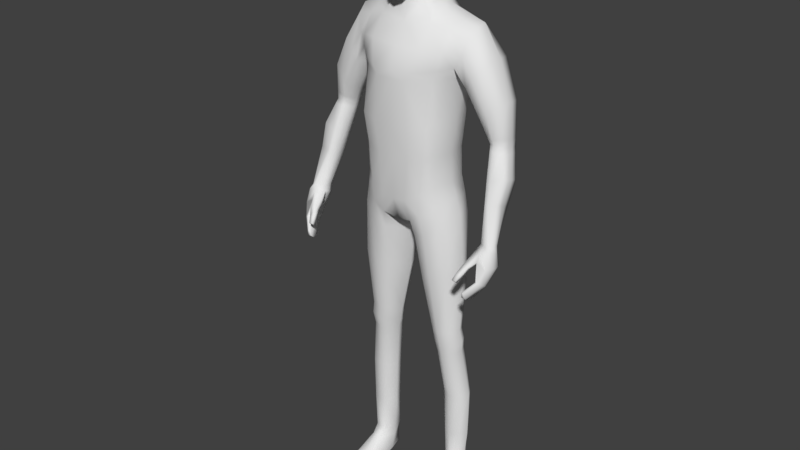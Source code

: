 # Source: charBackup.blend  (saved by Blender 2.79.0; exported with 4.5.12 LTS)
import bpy
from mathutils import Matrix  # noqa: F401  (used for matrix-valued properties, if any)

bpy.ops.wm.read_factory_settings(use_empty=True)
scene = bpy.context.scene
scene.name = 'Scene'

# ---- collections
col_collection_1 = bpy.data.collections.new('Collection 1'); scene.collection.children.link(col_collection_1)

# ---- materials (node trees are filled in below, after node groups)
mat_material = bpy.data.materials.new('Material')
mat_material.alpha_threshold = 0.0
mat_material.use_transparent_shadow = False
mat_material.roughness = 0.5
mat_material.line_color = (0.0, 0.0, 0.0, 1.0)

# ---- material node trees

# ---- world
world_world = bpy.data.worlds.new('World'); scene.world = world_world
world_world.color = (0.05088, 0.05088, 0.05088)
world_world.use_sun_shadow = False
world_world.sun_shadow_jitter_overblur = 0.0
world_world.cycles.sampling_method = 'MANUAL'

# ---- meshes
me_cube = bpy.data.meshes.new('Cube')
me_cube.from_pydata([(0.1316, 0.06168, 1.018), (0.1194, -0.06002, 1.008), (0.1808, 0.07414, 1.497), (0.1808, -0.01828, 1.488), (0.1228, 0.05142, 1.156), (0.1336, 0.05197, 1.252), (0.1606, 0.06091, 1.393), (0.1161, -0.0637, 1.151), (0.1266, -0.065, 1.248), (0.153, -0.03287, 1.407), (0.02347, 0.0921, 0.9412), (0.04729, -0.07843, 0.9522), (0.07989, 0.09115, 1.527), (0.07989, -0.03767, 1.516), (0.0474, -0.09499, 1.138), (0.05516, -0.1077, 1.237), (0.05841, -0.1069, 1.391), (0.07547, 0.1253, 1.381), (0.06653, 0.08864, 1.241), (0.05879, 0.08234, 1.144), (0.03849, 0.05397, 1.61), (0.03849, -0.02263, 1.582), (0.04696, -0.02173, 1.562), (0.04696, 0.06643, 1.581), (0.1639, 0.06195, 0.1082), (0.1588, 0.01158, 0.1046), (0.1109, 0.06924, 0.1089), (0.1232, 0.01178, 0.1041), (0.02865, 0.07243, 0.8819), (0.05354, -0.06397, 0.8969), (0.1319, -0.05435, 0.9523), (0.1456, 0.05849, 0.9625), (0.1216, 0.05734, 1.071), (0.1123, -0.06285, 1.06), (0.03948, -0.09514, 1.018), (0.03948, 0.1004, 1.044), (0.07043, 0.04504, 0.5817), (0.08731, -0.01843, 0.5834), (0.1406, -0.0192, 0.5908), (0.1496, 0.04234, 0.5918), (0.08328, 0.05105, 0.5142), (0.09889, -0.008036, 0.5078), (0.1437, -0.008367, 0.5109), (0.1506, 0.05337, 0.5183), (0.06529, -0.04303, 0.7582), (0.1438, -0.04236, 0.7833), (0.1575, 0.04915, 0.7882), (0.04071, 0.05763, 0.7543), (0.09682, 0.05687, 0.3569), (0.1174, 0.008065, 0.3561), (0.1644, 0.008063, 0.3588), (0.1697, 0.06571, 0.3608), (0.103, 0.05943, 0.216), (0.1192, 0.01044, 0.2146), (0.1644, 0.01211, 0.2158), (0.1708, 0.05749, 0.2177), (0.09345, -0.01518, 0.5456), (0.1476, -0.01587, 0.5512), (0.1566, 0.04462, 0.5559), (0.07617, 0.04643, 0.548), (0.08003, 0.09438, 0.9809), (0.08004, -0.0823, 0.9768), (0.1306, 0.0929, 1.509), (0.1306, -0.02878, 1.501), (0.09472, -0.08324, 1.147), (0.1041, -0.0932, 1.244), (0.1214, -0.06449, 1.398), (0.1214, 0.1131, 1.38), (0.1041, 0.07852, 1.247), (0.09473, 0.07539, 1.151), (0.137, 0.07388, 0.1032), (0.1384, 0.01018, 0.101), (0.08777, 0.08231, 0.9223), (0.08779, -0.07225, 0.9208), (0.0826, 0.09044, 1.058), (0.0826, -0.085, 1.042), (0.11, 0.05404, 0.5866), (0.1103, -0.0275, 0.5866), (0.1172, 0.0656, 0.5169), (0.1177, -0.01591, 0.5087), (0.09935, -0.05511, 0.7689), (0.0994, 0.06786, 0.7715), (0.1342, 0.07808, 0.3588), (0.1369, 0.001753, 0.3573), (0.1367, 0.07269, 0.217), (0.138, 0.006527, 0.215), (0.1167, -0.0237, 0.5478), (0.1161, 0.05607, 0.5522), (0.1434, 0.003902, 1.024), (0.1907, 0.01669, 1.51), (0.1291, -0.002074, 1.155), (0.142, -0.001386, 1.251), (0.1668, 0.02456, 1.382), (0.09546, 0.01064, 1.54), (0.04206, 0.01437, 1.598), (0.05306, 0.01362, 1.574), (0.1725, 0.03695, 0.09958), (0.1112, 0.0415, 0.1005), (0.1603, 0.004977, 0.9689), (0.008084, 0.007486, 0.8742), (0.1298, 0.0006684, 1.071), (0.1618, 0.01288, 0.5925), (0.05878, 0.01708, 0.5808), (0.1635, 0.02356, 0.5151), (0.07663, 0.02442, 0.5105), (0.02129, 0.01283, 0.7502), (0.1741, 0.00538, 0.7901), (0.1857, 0.03724, 0.3604), (0.0927, 0.03345, 0.3557), (0.1862, 0.03495, 0.217), (0.09818, 0.03576, 0.2151), (0.06524, 0.01921, 0.5454), (0.1703, 0.01559, 0.5547), (0.1205, 0.07421, 0.0572), (0.1379, 0.01693, 1.522), (0.1706, 0.0839, 1.446), (0.1706, -0.02484, 1.437), (0.07768, 0.1082, 1.454), (0.07768, -0.08336, 1.457), (0.1304, -0.05563, 1.449), (0.1304, 0.103, 1.444), (0.2048, 0.08123, 1.399), (0.2356, 0.08331, 1.429), (0.2035, -0.02659, 1.389), (0.2265, -0.02388, 1.41), (0.2358, 0.01738, 1.431), (0.1831, 0.02688, 1.332), (0.1886, -0.02462, 1.354), (0.1816, 0.06625, 1.337), (0.2862, -0.0329, 0.9558), (0.2702, 0.06844, 1.198), (0.2918, 0.06332, 1.198), (0.2675, -0.003449, 1.213), (0.2864, 0.0006258, 1.21), (0.2962, 0.02303, 1.203), (0.2427, 0.02731, 1.203), (0.2547, -0.002061, 1.214), (0.2468, 0.05371, 1.202), (0.2554, -0.007274, 1.115), (0.3048, -0.02755, 0.9556), (0.3168, -0.08237, 0.9609), (0.3273, -0.07209, 0.9594), (0.3239, -0.05217, 0.9567), (0.2851, -0.0704, 0.957), (0.3081, -0.08665, 0.9614), (0.2801, -0.0518, 0.9575), (0.259, 0.02013, 1.11), (0.2821, 0.03514, 1.105), (0.3188, 0.03003, 1.119), (0.2673, -0.03031, 1.126), (0.2801, -0.03169, 1.125), (0.314, -0.02622, 1.136), (0.3223, -0.009814, 1.133), (0.2349, -0.01682, 1.271), (0.2282, 0.02686, 1.247), (0.2279, 0.06239, 1.254), (0.2541, 0.07733, 1.287), (0.2509, -0.01864, 1.29), (0.2748, -0.0126, 1.319), (0.2881, 0.01995, 1.328), (0.2798, 0.07532, 1.321), (0.3149, 0.003576, 1.047), (0.2873, -0.04919, 1.063), (0.3192, -0.03164, 1.065), (0.2667, -0.02938, 1.055), (0.2689, -0.005083, 1.044), (0.2879, 0.00781, 1.039), (0.2767, -0.04892, 1.064), (0.312, -0.04574, 1.069), (0.2799, -0.1465, 0.8387), (0.3003, -0.0942, 0.9463), (0.2819, -0.1088, 0.8101), (0.2887, -0.03788, 0.9253), (0.2862, -0.1465, 0.8379), (0.3227, -0.09336, 0.9458), (0.2914, -0.1088, 0.8088), (0.314, -0.03657, 0.9294), (0.2996, -0.1084, 0.9206), (0.3036, -0.03963, 0.893), (0.3247, -0.03909, 0.8933), (0.3265, -0.1055, 0.9041), (0.3039, -0.07895, 0.8391), (0.3102, -0.07912, 0.8373), (0.3145, -0.1216, 0.8666), (0.3069, -0.1214, 0.8686), (0.2771, -0.1328, 0.8136), (0.2778, -0.1417, 0.8212), (0.2772, -0.0757, 0.9436), (0.2765, -0.06156, 0.9384), (0.2893, -0.1417, 0.8197), (0.288, -0.1328, 0.8121), (0.3303, -0.05971, 0.94), (0.331, -0.07384, 0.9453), (0.3338, -0.06486, 0.8964), (0.3346, -0.07936, 0.9022), (0.2957, -0.07832, 0.9135), (0.2967, -0.06504, 0.9004), (0.2999, -0.1072, 0.8623), (0.299, -0.09457, 0.8554), (0.3209, -0.09474, 0.8515), (0.3218, -0.1074, 0.8584), (0.256, -0.158, 0.8749), (0.2672, -0.1278, 0.9098), (0.2549, -0.1497, 0.8667), (0.2634, -0.1172, 0.8979), (0.2676, -0.158, 0.8734), (0.2854, -0.1315, 0.9094), (0.2665, -0.1497, 0.8652), (0.2844, -0.1207, 0.9018), (0.2602, -0.1455, 0.8911), (0.2588, -0.1346, 0.8803), (0.2741, -0.1346, 0.8782), (0.2756, -0.1455, 0.889), (0.1234, -0.1203, 0.01344), (0.1277, -0.1161, 0.02866), (0.1219, 0.07957, 0.01676), (0.119, 0.07481, 0.08148), (0.1741, -0.1203, 0.01344), (0.1695, -0.1161, 0.02866), (0.172, 0.07957, 0.01676), (0.1663, 0.07481, 0.08243), (0.1048, -0.01612, 0.0163), (0.1305, -0.008519, 0.07631), (0.189, -0.01612, 0.0163), (0.1601, -0.008192, 0.07603), (0.1083, 0.03875, 0.07013), (0.1827, 0.02671, 0.01498), (0.1112, 0.02671, 0.01498), (0.1769, 0.03875, 0.07108), (0.145, 0.08435, 0.01676), (0.1441, 0.08007, 0.08477), (0.145, -0.1255, 0.01344), (0.1441, -0.1213, 0.0333), (0.1441, -0.00955, 0.07948), (0.145, -0.02348, 0.01561), (0.145, 0.01935, 0.01448), (0.1228, -0.1182, 0.02023), (0.1064, -0.06595, 0.01344), (0.1701, -0.05811, 0.04273), (0.119, -0.05811, 0.04368), (0.1874, -0.06595, 0.01344), (0.1441, -0.0609, 0.04912), (0.145, -0.07332, 0.0101), (0.1691, 0.07421, 0.05704), (0.1719, -0.1182, 0.0196), (0.1816, -0.01321, 0.04424), (0.108, -0.01321, 0.0444), (0.1798, 0.03289, 0.04257), (0.1098, 0.03289, 0.04273), (0.1445, -0.1234, 0.02038), (0.1445, 0.07923, 0.05647), (0.11, -0.06203, 0.0275), (0.1817, -0.06203, 0.02639), (0.1216, 0.07845, 0.02065), (0.1714, 0.07845, 0.02065), (0.1736, -0.1199, 0.01733), (0.1868, -0.01551, 0.0202), (0.1062, -0.01551, 0.0202), (0.1821, 0.028, 0.01733), (0.1109, 0.028, 0.01733), (0.1449, -0.1251, 0.01733), (0.1449, 0.08329, 0.02065), (0.1072, -0.06514, 0.01733), (0.1862, -0.06514, 0.01733), (0.1233, -0.1199, 0.01733), (0.02976, 0.07367, 1.78), (0.07957, -0.04094, 1.76), (0.02702, -0.05917, 1.602), (0.03708, -0.04871, 1.821), (0.03708, 0.02471, 1.83), (0.03412, 0.01694, 1.635), (0.02549, -0.09883, 1.648), (0.02976, -0.1004, 1.761), (0.06951, -0.04816, 1.677), (0.06951, 0.0193, 1.692), (0.07957, 0.02554, 1.77), (0.02549, 0.07284, 1.695), (0.03132, 0.05291, 1.812), (0.04964, 0.0483, 1.695), (0.05155, 0.01256, 1.658), (0.06665, -0.04145, 1.795), (0.04964, -0.08039, 1.666), (0.02347, -0.08845, 1.602), (0.02347, 0.04993, 1.656), (0.05749, 0.05159, 1.773), (0.05155, -0.05325, 1.637), (0.06665, 0.0223, 1.805), (0.05749, -0.07504, 1.756), (0.03132, -0.0824, 1.796), (0.04101, -0.009609, 1.833), (0.03019, -0.02255, 1.613), (0.02897, -0.1066, 1.713), (0.07936, -0.04418, 1.72), (0.07936, 0.02701, 1.731), (0.07838, -0.01318, 1.686), (0.0892, -0.005099, 1.767), (0.02897, 0.08198, 1.74), (0.04185, -0.07947, 1.633), (0.05282, -0.06727, 1.783), (0.04185, 0.03712, 1.669), (0.05282, 0.04259, 1.798), (0.05645, 0.05606, 1.736), (0.05773, -0.02027, 1.65), (0.07397, -0.00725, 1.805), (0.05645, -0.08008, 1.715), (0.08968, -0.006097, 1.726), (0.1841, 0.05485, 1.514), (0.08246, 0.05089, 1.548), (0.03672, 0.03417, 1.604), (0.0448, 0.04169, 1.582), (0.1326, 0.05492, 1.53), (0.1656, 0.07466, 1.419), (0.07658, 0.1168, 1.417), (0.1259, 0.108, 1.412), (0.2415, 0.05034, 1.43), (0.1932, 0.07374, 1.368), (0.294, 0.04318, 1.2), (0.2585, 0.06108, 1.2), (0.3143, -0.03986, 0.9561), (0.2832, -0.04235, 0.9566), (0.3205, 0.01011, 1.126), (0.2706, 0.02764, 1.108), (0.284, 0.04764, 1.324), (0.241, 0.06986, 1.27), (0.317, -0.01403, 1.056), (0.2784, 0.001364, 1.042), (0.2826, -0.04972, 0.9318), (0.2897, -0.1208, 0.8105), (0.3002, -0.05233, 0.8967), (0.3015, -0.08676, 0.8472), (0.2795, -0.1208, 0.8118), (0.3222, -0.04814, 0.9347), (0.3292, -0.05198, 0.8949), (0.3155, -0.08693, 0.8444), (0.0342, 0.03881, 1.821), (0.02524, 0.03343, 1.646), (0.05958, 0.0338, 1.694), (0.06853, 0.03857, 1.772), (0.0467, 0.02484, 1.664), (0.05973, 0.03245, 1.801), (0.06791, 0.04154, 1.734), (0.267, 0.07017, 1.216), (0.2643, -0.006401, 1.228), (0.2946, 0.02243, 1.227), (0.2508, -0.004929, 1.225), (0.2399, 0.02722, 1.212), (0.2431, 0.0554, 1.212), (0.2842, -0.001944, 1.232), (0.2894, 0.06565, 1.222), (0.292, 0.04404, 1.225), (0.2551, 0.06278, 1.214), (0.2451, 0.02091, 1.187), (0.2491, 0.0475, 1.185), (0.2724, 0.06228, 1.181), (0.257, -0.007285, 1.198), (0.2915, -0.004339, 1.197), (0.2968, 0.05716, 1.183), (0.2699, -0.008673, 1.197), (0.301, 0.01696, 1.19), (0.2607, 0.05489, 1.183), (0.2989, 0.03706, 1.187), (0.1438, 0.05946, 1.37), (0.1363, -0.03808, 1.381), (0.06162, 0.1194, 1.358), (0.04549, -0.107, 1.366), (0.1062, -0.06915, 1.373), (0.1062, 0.1075, 1.358), (0.1504, 0.02034, 1.361), (-0.1316, 0.06168, 1.018), (-0.1194, -0.06002, 1.008), (-0.1808, 0.07414, 1.497), (-0.1808, -0.01828, 1.488), (0.0, 0.09204, 0.9532), (0.0, -0.07112, 0.9412), (0.0, 0.0985, 1.522), (0.0, -0.04944, 1.51), (-0.1228, 0.05142, 1.156), (-0.1336, 0.05197, 1.252), (-0.1606, 0.06091, 1.393), (-0.1161, -0.0637, 1.151), (-0.1266, -0.065, 1.248), (-0.153, -0.03287, 1.407), (0.0, 0.08434, 1.137), (0.0, 0.09114, 1.238), (0.0, 0.1239, 1.381), (0.0, -0.1065, 1.39), (0.0, -0.1096, 1.234), (0.0, -0.09551, 1.13), (-0.02347, 0.0921, 0.9412), (-0.04729, -0.07843, 0.9522), (-0.07989, 0.09115, 1.527), (-0.07989, -0.03767, 1.516), (-0.0474, -0.09499, 1.138), (-0.05516, -0.1077, 1.237), (-0.05841, -0.1069, 1.391), (-0.07547, 0.1253, 1.381), (-0.06653, 0.08864, 1.241), (-0.05879, 0.08234, 1.144), (0.0, 0.05397, 1.611), (0.0, -0.02263, 1.583), (-0.03849, 0.05397, 1.61), (-0.03849, -0.02263, 1.582), (0.0, 0.07228, 1.585), (-0.04696, -0.02173, 1.562), (0.0, -0.02838, 1.563), (-0.04696, 0.06643, 1.581), (-0.1639, 0.06195, 0.1082), (-0.1588, 0.01158, 0.1046), (-0.1109, 0.06924, 0.1089), (-0.1232, 0.01178, 0.1041), (-0.02865, 0.07243, 0.8819), (-0.05354, -0.06397, 0.8969), (-0.1319, -0.05435, 0.9523), (-0.1456, 0.05849, 0.9625), (0.0, -0.09387, 1.013), (-0.1216, 0.05734, 1.071), (-0.1123, -0.06285, 1.06), (0.0, 0.1018, 1.041), (-0.03948, -0.09514, 1.018), (-0.03948, 0.1004, 1.044), (-0.07043, 0.04504, 0.5817), (-0.08731, -0.01843, 0.5834), (-0.1406, -0.0192, 0.5908), (-0.1496, 0.04234, 0.5918), (-0.08328, 0.05105, 0.5142), (-0.09889, -0.008036, 0.5078), (-0.1437, -0.008367, 0.5109), (-0.1506, 0.05337, 0.5183), (-0.06529, -0.04303, 0.7582), (-0.1438, -0.04236, 0.7833), (-0.1575, 0.04915, 0.7882), (-0.04071, 0.05763, 0.7543), (-0.09682, 0.05687, 0.3569), (-0.1174, 0.008065, 0.3561), (-0.1644, 0.008063, 0.3588), (-0.1697, 0.06571, 0.3608), (-0.103, 0.05943, 0.216), (-0.1192, 0.01044, 0.2146), (-0.1644, 0.01211, 0.2158), (-0.1708, 0.05749, 0.2177), (-0.09345, -0.01518, 0.5456), (-0.1476, -0.01587, 0.5512), (-0.1566, 0.04462, 0.5559), (-0.07617, 0.04643, 0.548), (-0.08003, 0.09438, 0.9809), (-0.08004, -0.0823, 0.9768), (-0.1306, 0.0929, 1.509), (-0.1306, -0.02878, 1.501), (-0.09472, -0.08324, 1.147), (-0.1041, -0.0932, 1.244), (-0.1214, -0.06449, 1.398), (-0.1214, 0.1131, 1.38), (-0.1041, 0.07852, 1.247), (-0.09473, 0.07539, 1.151), (-0.137, 0.07388, 0.1032), (-0.1384, 0.01018, 0.101), (-0.08777, 0.08231, 0.9223), (-0.08779, -0.07225, 0.9208), (-0.0826, 0.09044, 1.058), (-0.0826, -0.085, 1.042), (-0.11, 0.05404, 0.5866), (-0.1103, -0.0275, 0.5866), (-0.1172, 0.0656, 0.5169), (-0.1177, -0.01591, 0.5087), (-0.09935, -0.05511, 0.7689), (-0.0994, 0.06786, 0.7715), (-0.1342, 0.07808, 0.3588), (-0.1369, 0.001753, 0.3573), (-0.1367, 0.07269, 0.217), (-0.138, 0.006527, 0.215), (-0.1167, -0.0237, 0.5478), (-0.1161, 0.05607, 0.5522), (-0.1434, 0.003902, 1.024), (-0.1907, 0.01669, 1.51), (0.0, 0.01213, 0.9323), (-0.1291, -0.002074, 1.155), (-0.142, -0.001386, 1.251), (-0.1668, 0.02456, 1.382), (0.0, 0.00937, 0.922), (-0.09546, 0.01064, 1.54), (-0.04206, 0.01437, 1.598), (-0.05306, 0.01362, 1.574), (-0.1725, 0.03695, 0.09958), (-0.1112, 0.0415, 0.1005), (-0.1603, 0.004977, 0.9689), (-0.008084, 0.007486, 0.8742), (-0.1298, 0.0006684, 1.071), (-0.1618, 0.01288, 0.5925), (-0.05878, 0.01708, 0.5808), (-0.1635, 0.02356, 0.5151), (-0.07663, 0.02442, 0.5105), (-0.02129, 0.01283, 0.7502), (-0.1741, 0.00538, 0.7901), (-0.1857, 0.03724, 0.3604), (-0.0927, 0.03345, 0.3557), (-0.1862, 0.03495, 0.217), (-0.09818, 0.03576, 0.2151), (-0.06524, 0.01921, 0.5454), (-0.1703, 0.01559, 0.5547), (-0.1205, 0.07421, 0.0572), (-0.1379, 0.01693, 1.522), (-0.1706, 0.0839, 1.446), (-0.1706, -0.02484, 1.437), (0.0, 0.1112, 1.451), (0.0, -0.08905, 1.454), (-0.07768, 0.1082, 1.454), (-0.07768, -0.08336, 1.457), (-0.1304, -0.05563, 1.449), (-0.1304, 0.103, 1.444), (-0.2048, 0.08123, 1.399), (-0.2356, 0.08331, 1.429), (-0.2035, -0.02659, 1.389), (-0.2265, -0.02388, 1.41), (-0.2358, 0.01738, 1.431), (-0.1831, 0.02688, 1.332), (-0.1886, -0.02462, 1.354), (-0.1816, 0.06625, 1.337), (-0.2862, -0.0329, 0.9558), (-0.2702, 0.06844, 1.198), (-0.2918, 0.06332, 1.198), (-0.2675, -0.003449, 1.213), (-0.2864, 0.0006258, 1.21), (-0.2962, 0.02303, 1.203), (-0.2427, 0.02731, 1.203), (-0.2547, -0.002061, 1.214), (-0.2468, 0.05371, 1.202), (-0.2554, -0.007274, 1.115), (-0.3048, -0.02755, 0.9556), (-0.3168, -0.08237, 0.9609), (-0.3273, -0.07209, 0.9594), (-0.3239, -0.05217, 0.9567), (-0.2851, -0.0704, 0.957), (-0.3081, -0.08665, 0.9614), (-0.2801, -0.0518, 0.9575), (-0.259, 0.02013, 1.11), (-0.2821, 0.03514, 1.105), (-0.3188, 0.03003, 1.119), (-0.2673, -0.03031, 1.126), (-0.2801, -0.03169, 1.125), (-0.314, -0.02622, 1.136), (-0.3223, -0.009814, 1.133), (-0.2349, -0.01682, 1.271), (-0.2282, 0.02686, 1.247), (-0.2279, 0.06239, 1.254), (-0.2541, 0.07733, 1.287), (-0.2509, -0.01864, 1.29), (-0.2748, -0.0126, 1.319), (-0.2881, 0.01995, 1.328), (-0.2798, 0.07532, 1.321), (-0.3149, 0.003576, 1.047), (-0.2873, -0.04919, 1.063), (-0.3192, -0.03164, 1.065), (-0.2667, -0.02938, 1.055), (-0.2689, -0.005083, 1.044), (-0.2879, 0.00781, 1.039), (-0.2767, -0.04892, 1.064), (-0.312, -0.04574, 1.069), (-0.2799, -0.1465, 0.8387), (-0.3003, -0.0942, 0.9463), (-0.2819, -0.1088, 0.8101), (-0.2887, -0.03788, 0.9253), (-0.2862, -0.1465, 0.8379), (-0.3227, -0.09336, 0.9458), (-0.2914, -0.1088, 0.8088), (-0.314, -0.03657, 0.9294), (-0.2996, -0.1084, 0.9206), (-0.3036, -0.03963, 0.893), (-0.3247, -0.03909, 0.8933), (-0.3265, -0.1055, 0.9041), (-0.3039, -0.07895, 0.8391), (-0.3102, -0.07912, 0.8373), (-0.3145, -0.1216, 0.8666), (-0.3069, -0.1214, 0.8686), (-0.2771, -0.1328, 0.8136), (-0.2778, -0.1417, 0.8212), (-0.2772, -0.0757, 0.9436), (-0.2765, -0.06156, 0.9384), (-0.2893, -0.1417, 0.8197), (-0.288, -0.1328, 0.8121), (-0.3303, -0.05971, 0.94), (-0.331, -0.07384, 0.9453), (-0.3338, -0.06486, 0.8964), (-0.3346, -0.07936, 0.9022), (-0.2957, -0.07832, 0.9135), (-0.2967, -0.06504, 0.9004), (-0.2999, -0.1072, 0.8623), (-0.299, -0.09457, 0.8554), (-0.3209, -0.09474, 0.8515), (-0.3218, -0.1074, 0.8584), (-0.256, -0.158, 0.8749), (-0.2672, -0.1278, 0.9098), (-0.2549, -0.1497, 0.8667), (-0.2634, -0.1172, 0.8979), (-0.2676, -0.158, 0.8734), (-0.2854, -0.1315, 0.9094), (-0.2665, -0.1497, 0.8652), (-0.2844, -0.1207, 0.9018), (-0.2602, -0.1455, 0.8911), (-0.2588, -0.1346, 0.8803), (-0.2741, -0.1346, 0.8782), (-0.2756, -0.1455, 0.889), (-0.1234, -0.1203, 0.01344), (-0.1277, -0.1161, 0.02866), (-0.1219, 0.07957, 0.01676), (-0.119, 0.07481, 0.08148), (-0.1741, -0.1203, 0.01344), (-0.1695, -0.1161, 0.02866), (-0.172, 0.07957, 0.01676), (-0.1663, 0.07481, 0.08243), (-0.1048, -0.01612, 0.0163), (-0.1305, -0.008519, 0.07631), (-0.189, -0.01612, 0.0163), (-0.1601, -0.008192, 0.07603), (-0.1083, 0.03875, 0.07013), (-0.1827, 0.02671, 0.01498), (-0.1112, 0.02671, 0.01498), (-0.1769, 0.03875, 0.07108), (-0.145, 0.08435, 0.01676), (-0.1441, 0.08007, 0.08477), (-0.145, -0.1255, 0.01344), (-0.1441, -0.1213, 0.0333), (-0.1441, -0.00955, 0.07948), (-0.145, -0.02348, 0.01561), (-0.145, 0.01935, 0.01448), (-0.1228, -0.1182, 0.02023), (-0.1064, -0.06595, 0.01344), (-0.1701, -0.05811, 0.04273), (-0.119, -0.05811, 0.04368), (-0.1874, -0.06595, 0.01344), (-0.1441, -0.0609, 0.04912), (-0.145, -0.07332, 0.0101), (-0.1691, 0.07421, 0.05704), (-0.1719, -0.1182, 0.0196), (-0.1816, -0.01321, 0.04424), (-0.108, -0.01321, 0.0444), (-0.1798, 0.03289, 0.04257), (-0.1098, 0.03289, 0.04273), (-0.1445, -0.1234, 0.02038), (-0.1445, 0.07923, 0.05647), (-0.11, -0.06203, 0.0275), (-0.1817, -0.06203, 0.02639), (-0.1216, 0.07845, 0.02065), (-0.1714, 0.07845, 0.02065), (-0.1736, -0.1199, 0.01733), (-0.1868, -0.01551, 0.0202), (-0.1062, -0.01551, 0.0202), (-0.1821, 0.028, 0.01733), (-0.1109, 0.028, 0.01733), (-0.1449, -0.1251, 0.01733), (-0.1449, 0.08329, 0.02065), (-0.1072, -0.06514, 0.01733), (-0.1862, -0.06514, 0.01733), (-0.1233, -0.1199, 0.01733), (-0.02976, 0.07367, 1.78), (-0.07957, -0.04094, 1.76), (-0.02702, -0.05917, 1.602), (-0.03708, -0.04871, 1.821), (-0.03708, 0.02471, 1.83), (-0.03412, 0.01694, 1.635), (-0.02549, -0.09883, 1.648), (-0.02976, -0.1004, 1.761), (-0.06951, -0.04816, 1.677), (-0.06951, 0.0193, 1.692), (-0.07957, 0.02554, 1.77), (-0.02549, 0.07284, 1.695), (-0.03132, 0.05291, 1.812), (-0.04964, 0.0483, 1.695), (-0.05155, 0.01256, 1.658), (-0.06665, -0.04145, 1.795), (-0.04964, -0.08039, 1.666), (-0.02347, -0.08845, 1.602), (-0.02347, 0.04993, 1.656), (-0.05749, 0.05159, 1.773), (-0.05155, -0.05325, 1.637), (-0.06665, 0.0223, 1.805), (-0.05749, -0.07504, 1.756), (-0.03132, -0.0824, 1.796), (0.0, -0.05403, 1.832), (0.0, 0.02732, 1.84), (-0.04101, -0.009609, 1.833), (0.0, -0.06283, 1.595), (-0.03019, -0.02255, 1.613), (-0.02897, -0.1066, 1.713), (0.0, -0.1089, 1.641), (0.0, -0.111, 1.765), (-0.07936, -0.04418, 1.72), (-0.07936, 0.02701, 1.731), (-0.07838, -0.01318, 1.686), (-0.0892, -0.005099, 1.767), (-0.02897, 0.08198, 1.74), (0.0, 0.08399, 1.694), (0.0, 0.08371, 1.785), (-0.04185, -0.07947, 1.633), (-0.05282, -0.06727, 1.783), (-0.04185, 0.03712, 1.669), (-0.05282, 0.04259, 1.798), (-0.05645, 0.05606, 1.736), (-0.05773, -0.02027, 1.65), (-0.07397, -0.00725, 1.805), (-0.05645, -0.08008, 1.715), (-0.08968, -0.006097, 1.726), (0.0, 0.05824, 1.652), (0.0, 0.05925, 1.819), (0.0, -0.09624, 1.596), (0.0, -0.09112, 1.804), (0.0, -0.01084, 1.845), (0.0, -0.02153, 1.6), (0.0, -0.1175, 1.713), (0.0, 0.09415, 1.742), (-0.1841, 0.05485, 1.514), (-0.08246, 0.05089, 1.548), (-0.03672, 0.03417, 1.604), (-0.0448, 0.04169, 1.582), (-0.1326, 0.05492, 1.53), (-0.1656, 0.07466, 1.419), (0.0, 0.1176, 1.416), (-0.07658, 0.1168, 1.417), (-0.1259, 0.108, 1.412), (-0.2415, 0.05034, 1.43), (-0.1932, 0.07374, 1.368), (-0.294, 0.04318, 1.2), (-0.2585, 0.06108, 1.2), (-0.3143, -0.03986, 0.9561), (-0.2832, -0.04235, 0.9566), (-0.3205, 0.01011, 1.126), (-0.2706, 0.02764, 1.108), (-0.284, 0.04764, 1.324), (-0.241, 0.06986, 1.27), (-0.317, -0.01403, 1.056), (-0.2784, 0.001364, 1.042), (-0.2826, -0.04972, 0.9318), (-0.2897, -0.1208, 0.8105), (-0.3002, -0.05233, 0.8967), (-0.3015, -0.08676, 0.8472), (-0.2795, -0.1208, 0.8118), (-0.3222, -0.04814, 0.9347), (-0.3292, -0.05198, 0.8949), (-0.3155, -0.08693, 0.8444), (-0.0342, 0.03881, 1.821), (-0.02524, 0.03343, 1.646), (-0.05958, 0.0338, 1.694), (-0.06853, 0.03857, 1.772), (-0.0467, 0.02484, 1.664), (-0.05973, 0.03245, 1.801), (0.0, 0.04328, 1.829), (-0.06791, 0.04154, 1.734), (-0.267, 0.07017, 1.216), (-0.2643, -0.006401, 1.228), (-0.2946, 0.02243, 1.227), (-0.2508, -0.004929, 1.225), (-0.2399, 0.02722, 1.212), (-0.2431, 0.0554, 1.212), (-0.2842, -0.001944, 1.232), (-0.2894, 0.06565, 1.222), (-0.292, 0.04404, 1.225), (-0.2551, 0.06278, 1.214), (-0.2451, 0.02091, 1.187), (-0.2491, 0.0475, 1.185), (-0.2724, 0.06228, 1.181), (-0.257, -0.007285, 1.198), (-0.2915, -0.004339, 1.197), (-0.2968, 0.05716, 1.183), (-0.2699, -0.008673, 1.197), (-0.301, 0.01696, 1.19), (-0.2607, 0.05489, 1.183), (-0.2989, 0.03706, 1.187), (-0.1438, 0.05946, 1.37), (-0.1363, -0.03808, 1.381), (0.0, 0.1186, 1.358), (0.0, -0.107, 1.365), (-0.06162, 0.1194, 1.358), (-0.04549, -0.107, 1.366), (-0.1062, -0.06915, 1.373), (-0.1062, 0.1075, 1.358), (-0.1504, 0.02034, 1.361)], [], [(35, 10, 372, 417), (118, 13, 375, 504), (404, 22, 21, 399), (478, 11, 373, 474), (34, 14, 387, 414), (14, 15, 386, 387), (364, 16, 385, 769), (312, 17, 384, 715), (363, 18, 383, 768), (18, 19, 382, 383), (100, 90, 7, 33), (90, 91, 8, 7), (367, 92, 9, 362), (68, 69, 19, 18), (366, 68, 18, 363), (313, 67, 17, 312), (365, 66, 16, 364), (64, 65, 15, 14), (75, 64, 14, 34), (110, 52, 26, 97), (114, 93, 13, 63), (119, 63, 13, 118), (74, 60, 10, 35), (21, 290, 706, 399), (23, 402, 398, 20), (309, 23, 20, 308), (307, 12, 23, 309), (12, 374, 402, 23), (375, 13, 22, 404), (25, 224, 228, 96), (85, 53, 27, 71), (109, 54, 25, 96), (84, 55, 24, 70), (60, 0, 31, 72), (88, 1, 30, 98), (61, 11, 29, 73), (478, 10, 28, 99), (69, 74, 35, 19), (61, 75, 34, 11), (88, 100, 33, 1), (11, 34, 414, 373), (19, 35, 417, 382), (81, 46, 39, 76), (106, 45, 38, 101), (80, 44, 37, 77), (105, 47, 36, 102), (87, 58, 43, 78), (112, 57, 42, 103), (86, 56, 41, 79), (111, 59, 40, 104), (99, 28, 47, 105), (73, 29, 44, 80), (98, 30, 45, 106), (72, 31, 46, 81), (78, 43, 51, 82), (103, 42, 50, 107), (79, 41, 49, 83), (104, 40, 48, 108), (82, 51, 55, 84), (107, 50, 54, 109), (83, 49, 53, 85), (108, 48, 52, 110), (102, 36, 59, 111), (77, 37, 56, 86), (101, 38, 57, 112), (76, 39, 58, 87), (36, 76, 87, 59), (38, 77, 86, 57), (50, 83, 85, 54), (48, 82, 84, 52), (42, 79, 83, 50), (40, 78, 82, 48), (28, 72, 81, 47), (30, 73, 80, 45), (57, 86, 79, 42), (59, 87, 78, 40), (45, 80, 77, 38), (47, 81, 76, 36), (1, 33, 75, 61), (4, 32, 74, 69), (1, 61, 73, 30), (10, 60, 72, 28), (52, 84, 70, 26), (54, 85, 71, 25), (71, 233, 224, 25), (32, 0, 60, 74), (116, 3, 63, 119), (89, 114, 63, 3), (33, 7, 64, 75), (7, 8, 65, 64), (362, 9, 66, 365), (311, 6, 67, 313), (361, 5, 68, 366), (5, 4, 69, 68), (306, 310, 114, 89), (27, 222, 233, 71), (39, 101, 112, 58), (37, 102, 111, 56), (49, 108, 110, 53), (51, 107, 109, 55), (41, 104, 108, 49), (43, 103, 107, 51), (31, 98, 106, 46), (29, 99, 105, 44), (56, 111, 104, 41), (58, 112, 103, 43), (44, 105, 102, 37), (46, 106, 101, 39), (0, 32, 100, 88), (11, 478, 99, 29), (0, 88, 98, 31), (55, 109, 96, 24), (97, 225, 222, 27), (13, 93, 95, 22), (22, 95, 94, 21), (94, 270, 290, 21), (310, 307, 93, 114), (53, 110, 97, 27), (361, 6, 92, 367), (4, 5, 91, 90), (32, 4, 90, 100), (10, 478, 474, 372), (2, 115, 120, 62), (9, 116, 119, 66), (66, 119, 118, 16), (62, 120, 117, 12), (12, 117, 503, 374), (16, 118, 504, 385), (347, 342, 132, 133), (344, 345, 135, 136), (345, 346, 137, 135), (350, 341, 130, 317), (116, 9, 127, 123), (306, 89, 125, 314), (89, 3, 124, 125), (115, 2, 122, 121), (311, 115, 121, 315), (92, 6, 128, 126), (9, 92, 126, 127), (3, 116, 123, 124), (167, 164, 143, 144), (164, 165, 145, 143), (325, 166, 129, 319), (166, 161, 139, 129), (342, 344, 136, 132), (349, 343, 134, 316), (343, 347, 133, 134), (341, 348, 131, 130), (318, 331, 176, 139), (141, 192, 191, 142), (140, 174, 192, 141), (144, 170, 174, 140), (168, 162, 140, 141), (162, 167, 144, 140), (324, 163, 142, 318), (163, 168, 141, 142), (358, 355, 151, 152), (360, 358, 152, 320), (357, 354, 149, 150), (355, 357, 150, 151), (353, 356, 148, 147), (359, 353, 147, 321), (351, 352, 146, 138), (354, 351, 138, 149), (121, 122, 160, 156), (125, 124, 158, 159), (314, 125, 159, 322), (123, 127, 153, 157), (315, 121, 156, 323), (126, 128, 155, 154), (127, 126, 154, 153), (124, 123, 157, 158), (152, 151, 168, 163), (320, 152, 163, 324), (150, 149, 167, 162), (151, 150, 162, 168), (147, 148, 161, 166), (321, 147, 166, 325), (138, 146, 165, 164), (149, 138, 164, 167), (328, 326, 172, 178), (178, 172, 176, 179), (194, 192, 174, 180), (180, 174, 170, 177), (186, 189, 173, 169), (143, 187, 170, 144), (183, 180, 177, 184), (200, 194, 180, 183), (181, 178, 179, 182), (329, 328, 178, 181), (330, 329, 181, 171), (171, 181, 182, 175), (189, 200, 183, 173), (173, 183, 184, 169), (327, 333, 199, 190), (190, 199, 200, 189), (169, 184, 197, 186), (186, 197, 198, 185), (184, 177, 195, 197), (197, 195, 196, 198), (333, 332, 193, 199), (199, 193, 194, 200), (145, 188, 187, 143), (319, 326, 188, 145), (330, 327, 190, 185), (185, 190, 189, 186), (332, 331, 191, 193), (193, 191, 192, 194), (195, 187, 188, 196), (209, 202, 204, 210), (210, 204, 208, 211), (211, 208, 206, 212), (212, 206, 202, 209), (203, 207, 205, 201), (208, 204, 195, 177), (205, 212, 209, 201), (207, 211, 212, 205), (203, 210, 211, 207), (201, 209, 210, 203), (206, 208, 177, 170), (204, 202, 187, 195), (202, 206, 170, 187), (139, 176, 172, 129), (248, 225, 216, 113), (250, 230, 220, 243), (252, 238, 218, 244), (249, 232, 214, 236), (242, 240, 217, 231), (241, 239, 214, 232), (26, 216, 225, 97), (235, 226, 223, 234), (247, 228, 224, 245), (251, 239, 222, 246), (243, 220, 228, 247), (229, 219, 226, 235), (70, 230, 216, 26), (246, 222, 225, 248), (24, 220, 230, 70), (215, 229, 235, 227), (227, 235, 234, 221), (96, 228, 220, 24), (238, 241, 232, 218), (237, 242, 231, 213), (244, 218, 232, 249), (113, 216, 230, 250), (221, 234, 242, 237), (224, 233, 241, 238), (236, 214, 239, 251), (233, 222, 239, 241), (234, 223, 240, 242), (245, 224, 238, 252), (256, 245, 252, 263), (264, 236, 251, 262), (253, 113, 250, 261), (255, 244, 249, 260), (257, 246, 248, 259), (254, 243, 247, 258), (262, 251, 246, 257), (258, 247, 245, 256), (260, 249, 236, 264), (263, 252, 244, 255), (261, 250, 243, 254), (259, 248, 113, 253), (227, 259, 253, 215), (229, 261, 254, 219), (240, 263, 255, 217), (231, 260, 264, 213), (226, 258, 256, 223), (237, 262, 257, 221), (219, 254, 258, 226), (221, 257, 259, 227), (217, 255, 260, 231), (215, 253, 261, 229), (213, 264, 262, 237), (223, 256, 263, 240), (265, 296, 708, 691), (265, 691, 702, 277), (265, 277, 300, 284), (265, 284, 301, 296), (266, 292, 305, 295), (266, 295, 303, 280), (266, 280, 298, 287), (266, 287, 304, 292), (267, 680, 706, 290), (267, 290, 302, 285), (267, 285, 297, 282), (267, 282, 703, 680), (268, 280, 303, 289), (268, 289, 705, 677), (268, 677, 704, 288), (268, 288, 298, 280), (334, 339, 300, 277), (334, 277, 702, 744), (269, 678, 705, 289), (269, 289, 303, 286), (308, 335, 270, 94), (335, 283, 299, 338), (270, 279, 302, 290), (398, 701, 283, 20), (271, 282, 297, 281), (271, 281, 304, 291), (271, 291, 707, 683), (271, 683, 703, 282), (272, 291, 304, 287), (272, 287, 298, 288), (272, 288, 704, 684), (272, 684, 707, 291), (273, 285, 302, 294), (273, 294, 305, 292), (273, 292, 304, 281), (273, 281, 297, 285), (336, 338, 299, 278), (336, 278, 301, 340), (274, 293, 305, 294), (274, 294, 302, 279), (337, 340, 301, 284), (337, 284, 300, 339), (275, 286, 303, 295), (275, 295, 305, 293), (276, 283, 701, 690), (276, 690, 708, 296), (276, 296, 301, 278), (276, 278, 299, 283), (275, 337, 339, 286), (275, 293, 340, 337), (274, 336, 340, 293), (274, 279, 338, 336), (270, 335, 338, 279), (20, 283, 335, 308), (269, 334, 744, 678), (269, 286, 339, 334), (179, 176, 331, 332), (171, 175, 327, 330), (129, 172, 326, 319), (182, 179, 332, 333), (175, 182, 333, 327), (185, 198, 329, 330), (198, 196, 328, 329), (196, 188, 326, 328), (146, 321, 325, 165), (148, 320, 324, 161), (128, 315, 323, 155), (122, 314, 322, 160), (352, 359, 321, 146), (356, 360, 320, 148), (161, 324, 318, 139), (142, 191, 331, 318), (348, 349, 316, 131), (165, 325, 319, 145), (6, 311, 315, 128), (2, 306, 314, 122), (346, 350, 317, 137), (62, 12, 307, 310), (2, 62, 310, 306), (115, 311, 313, 120), (93, 307, 309, 95), (95, 309, 308, 94), (120, 313, 312, 117), (117, 312, 715, 503), (155, 323, 350, 346), (160, 322, 349, 348), (156, 160, 348, 341), (159, 158, 347, 343), (322, 159, 343, 349), (157, 153, 344, 342), (323, 156, 341, 350), (154, 155, 346, 345), (153, 154, 345, 344), (158, 157, 342, 347), (131, 316, 360, 356), (137, 317, 359, 352), (136, 135, 351, 354), (135, 137, 352, 351), (317, 130, 353, 359), (130, 131, 356, 353), (133, 132, 357, 355), (132, 136, 354, 357), (316, 134, 358, 360), (134, 133, 355, 358), (5, 361, 367, 91), (6, 361, 366, 67), (8, 362, 365, 65), (65, 365, 364, 15), (67, 366, 363, 17), (91, 367, 362, 8), (17, 363, 768, 384), (15, 364, 769, 386), (419, 417, 372, 388), (506, 504, 375, 391), (404, 399, 401, 403), (478, 474, 373, 389), (418, 414, 387, 392), (392, 387, 386, 393), (771, 769, 385, 394), (716, 715, 384, 395), (770, 768, 383, 396), (396, 383, 382, 397), (486, 416, 379, 475), (475, 379, 380, 476), (774, 767, 381, 477), (452, 396, 397, 453), (773, 770, 396, 452), (717, 716, 395, 451), (772, 771, 394, 450), (448, 392, 393, 449), (459, 418, 392, 448), (496, 483, 408, 436), (500, 447, 391, 479), (507, 506, 391, 447), (458, 419, 388, 444), (401, 399, 706, 681), (405, 400, 398, 402), (712, 711, 400, 405), (710, 712, 405, 390), (390, 405, 402, 374), (375, 404, 403, 391), (407, 482, 616, 612), (469, 455, 409, 437), (495, 482, 407, 438), (468, 454, 406, 439), (444, 456, 413, 368), (472, 484, 412, 369), (445, 457, 411, 389), (478, 485, 410, 388), (453, 397, 419, 458), (445, 389, 418, 459), (472, 369, 416, 486), (389, 373, 414, 418), (397, 382, 417, 419), (465, 460, 423, 430), (492, 487, 422, 429), (464, 461, 421, 428), (491, 488, 420, 431), (471, 462, 427, 442), (498, 489, 426, 441), (470, 463, 425, 440), (497, 490, 424, 443), (485, 491, 431, 410), (457, 464, 428, 411), (484, 492, 429, 412), (456, 465, 430, 413), (462, 466, 435, 427), (489, 493, 434, 426), (463, 467, 433, 425), (490, 494, 432, 424), (466, 468, 439, 435), (493, 495, 438, 434), (467, 469, 437, 433), (494, 496, 436, 432), (488, 497, 443, 420), (461, 470, 440, 421), (487, 498, 441, 422), (460, 471, 442, 423), (420, 443, 471, 460), (422, 441, 470, 461), (434, 438, 469, 467), (432, 436, 468, 466), (426, 434, 467, 463), (424, 432, 466, 462), (410, 431, 465, 456), (412, 429, 464, 457), (441, 426, 463, 470), (443, 424, 462, 471), (429, 422, 461, 464), (431, 420, 460, 465), (369, 445, 459, 416), (376, 453, 458, 415), (369, 412, 457, 445), (388, 410, 456, 444), (436, 408, 454, 468), (438, 407, 455, 469), (455, 407, 612, 621), (415, 458, 444, 368), (502, 507, 447, 371), (473, 371, 447, 500), (416, 459, 448, 379), (379, 448, 449, 380), (767, 772, 450, 381), (714, 717, 451, 378), (766, 773, 452, 377), (377, 452, 453, 376), (709, 473, 500, 713), (409, 455, 621, 610), (423, 442, 498, 487), (421, 440, 497, 488), (433, 437, 496, 494), (435, 439, 495, 493), (425, 433, 494, 490), (427, 435, 493, 489), (413, 430, 492, 484), (411, 428, 491, 485), (440, 425, 490, 497), (442, 427, 489, 498), (428, 421, 488, 491), (430, 423, 487, 492), (368, 472, 486, 415), (389, 411, 485, 478), (368, 413, 484, 472), (439, 406, 482, 495), (483, 409, 610, 613), (391, 403, 481, 479), (403, 401, 480, 481), (480, 401, 681, 658), (713, 500, 479, 710), (437, 409, 483, 496), (766, 774, 477, 378), (376, 475, 476, 377), (415, 486, 475, 376), (388, 372, 474, 478), (370, 446, 508, 501), (381, 450, 507, 502), (450, 394, 506, 507), (446, 390, 505, 508), (390, 374, 503, 505), (394, 385, 504, 506), (752, 521, 520, 747), (749, 524, 523, 750), (750, 523, 525, 751), (755, 721, 518, 746), (502, 511, 515, 381), (709, 718, 513, 473), (473, 513, 512, 371), (501, 509, 510, 370), (714, 719, 509, 501), (477, 514, 516, 378), (381, 515, 514, 477), (371, 512, 511, 502), (555, 532, 531, 552), (552, 531, 533, 553), (729, 723, 517, 554), (554, 517, 527, 549), (747, 520, 524, 749), (754, 720, 522, 748), (748, 522, 521, 752), (746, 518, 519, 753), (722, 527, 564, 735), (529, 530, 579, 580), (528, 529, 580, 562), (532, 528, 562, 558), (556, 529, 528, 550), (550, 528, 532, 555), (728, 722, 530, 551), (551, 530, 529, 556), (763, 540, 539, 760), (765, 724, 540, 763), (762, 538, 537, 759), (760, 539, 538, 762), (758, 535, 536, 761), (764, 725, 535, 758), (756, 526, 534, 757), (759, 537, 526, 756), (509, 544, 548, 510), (513, 547, 546, 512), (718, 726, 547, 513), (511, 545, 541, 515), (719, 727, 544, 509), (514, 542, 543, 516), (515, 541, 542, 514), (512, 546, 545, 511), (540, 551, 556, 539), (724, 728, 551, 540), (538, 550, 555, 537), (539, 556, 550, 538), (535, 554, 549, 536), (725, 729, 554, 535), (526, 552, 553, 534), (537, 555, 552, 526), (732, 566, 560, 730), (566, 567, 564, 560), (582, 568, 562, 580), (568, 565, 558, 562), (574, 557, 561, 577), (531, 532, 558, 575), (571, 572, 565, 568), (588, 571, 568, 582), (569, 570, 567, 566), (733, 569, 566, 732), (734, 559, 569, 733), (559, 563, 570, 569), (577, 561, 571, 588), (561, 557, 572, 571), (731, 578, 587, 737), (578, 577, 588, 587), (557, 574, 585, 572), (574, 573, 586, 585), (572, 585, 583, 565), (585, 586, 584, 583), (737, 587, 581, 736), (587, 588, 582, 581), (533, 531, 575, 576), (723, 533, 576, 730), (734, 573, 578, 731), (573, 574, 577, 578), (736, 581, 579, 735), (581, 582, 580, 579), (583, 584, 576, 575), (597, 598, 592, 590), (598, 599, 596, 592), (599, 600, 594, 596), (600, 597, 590, 594), (591, 589, 593, 595), (596, 565, 583, 592), (593, 589, 597, 600), (595, 593, 600, 599), (591, 595, 599, 598), (589, 591, 598, 597), (594, 558, 565, 596), (592, 583, 575, 590), (590, 575, 558, 594), (527, 517, 560, 564), (636, 499, 604, 613), (638, 631, 608, 618), (640, 632, 606, 626), (637, 624, 602, 620), (630, 619, 605, 628), (629, 620, 602, 627), (408, 483, 613, 604), (623, 622, 611, 614), (635, 633, 612, 616), (639, 634, 610, 627), (631, 635, 616, 608), (617, 623, 614, 607), (454, 408, 604, 618), (634, 636, 613, 610), (406, 454, 618, 608), (603, 615, 623, 617), (615, 609, 622, 623), (482, 406, 608, 616), (626, 606, 620, 629), (625, 601, 619, 630), (632, 637, 620, 606), (499, 638, 618, 604), (609, 625, 630, 622), (612, 626, 629, 621), (624, 639, 627, 602), (621, 629, 627, 610), (622, 630, 628, 611), (633, 640, 626, 612), (644, 651, 640, 633), (652, 650, 639, 624), (641, 649, 638, 499), (643, 648, 637, 632), (645, 647, 636, 634), (642, 646, 635, 631), (650, 645, 634, 639), (646, 644, 633, 635), (648, 652, 624, 637), (651, 643, 632, 640), (649, 642, 631, 638), (647, 641, 499, 636), (615, 603, 641, 647), (617, 607, 642, 649), (628, 605, 643, 651), (619, 601, 652, 648), (614, 611, 644, 646), (625, 609, 645, 650), (607, 614, 646, 642), (609, 615, 647, 645), (605, 619, 648, 643), (603, 617, 649, 641), (601, 625, 650, 652), (611, 628, 651, 644), (653, 691, 708, 689), (653, 665, 702, 691), (653, 672, 695, 665), (653, 689, 696, 672), (654, 688, 700, 685), (654, 668, 698, 688), (654, 675, 693, 668), (654, 685, 699, 675), (655, 681, 706, 680), (655, 673, 697, 681), (655, 670, 692, 673), (655, 680, 703, 670), (656, 679, 698, 668), (656, 677, 705, 679), (656, 676, 704, 677), (656, 668, 693, 676), (738, 665, 695, 743), (738, 744, 702, 665), (657, 679, 705, 678), (657, 674, 698, 679), (711, 480, 658, 739), (739, 742, 694, 671), (658, 681, 697, 667), (398, 400, 671, 701), (659, 669, 692, 670), (659, 682, 699, 669), (659, 683, 707, 682), (659, 670, 703, 683), (660, 675, 699, 682), (660, 676, 693, 675), (660, 684, 704, 676), (660, 682, 707, 684), (661, 687, 697, 673), (661, 685, 700, 687), (661, 669, 699, 685), (661, 673, 692, 669), (740, 666, 694, 742), (740, 745, 696, 666), (662, 687, 700, 686), (662, 667, 697, 687), (741, 672, 696, 745), (741, 743, 695, 672), (663, 688, 698, 674), (663, 686, 700, 688), (664, 690, 701, 671), (664, 689, 708, 690), (664, 666, 696, 689), (664, 671, 694, 666), (663, 674, 743, 741), (663, 741, 745, 686), (662, 686, 745, 740), (662, 740, 742, 667), (658, 667, 742, 739), (400, 711, 739, 671), (657, 678, 744, 738), (657, 738, 743, 674), (567, 736, 735, 564), (559, 734, 731, 563), (517, 723, 730, 560), (570, 737, 736, 567), (563, 731, 737, 570), (573, 734, 733, 586), (586, 733, 732, 584), (584, 732, 730, 576), (534, 553, 729, 725), (536, 549, 728, 724), (516, 543, 727, 719), (510, 548, 726, 718), (757, 534, 725, 764), (761, 536, 724, 765), (549, 527, 722, 728), (530, 722, 735, 579), (753, 519, 720, 754), (553, 533, 723, 729), (378, 516, 719, 714), (370, 510, 718, 709), (751, 525, 721, 755), (446, 713, 710, 390), (370, 709, 713, 446), (501, 508, 717, 714), (479, 481, 712, 710), (481, 480, 711, 712), (508, 505, 716, 717), (505, 503, 715, 716), (543, 751, 755, 727), (548, 753, 754, 726), (544, 746, 753, 548), (547, 748, 752, 546), (726, 754, 748, 547), (545, 747, 749, 541), (727, 755, 746, 544), (542, 750, 751, 543), (541, 749, 750, 542), (546, 752, 747, 545), (519, 761, 765, 720), (525, 757, 764, 721), (524, 759, 756, 523), (523, 756, 757, 525), (721, 764, 758, 518), (518, 758, 761, 519), (521, 760, 762, 520), (520, 762, 759, 524), (720, 765, 763, 522), (522, 763, 760, 521), (377, 476, 774, 766), (378, 451, 773, 766), (380, 449, 772, 767), (449, 393, 771, 772), (451, 395, 770, 773), (476, 380, 767, 774), (395, 384, 768, 770), (393, 386, 769, 771)])
me_cube.polygons.foreach_set('use_smooth', [True] * 774)
me_cube.materials.append(mat_material)
me_cube.use_remesh_preserve_volume = False
me_cube.use_remesh_preserve_attributes = False
me_cube.use_mirror_vertex_groups = False
me_cube.update()
arm_armature = bpy.data.armatures.new('Armature')  # bones are not reproduced

# ---- objects
ob_armature = bpy.data.objects.new('Armature', arm_armature)
ob_cube = bpy.data.objects.new('Cube', me_cube)

# ---- transforms, parenting, visibility, modifiers, constraints
ob_armature.location = (0.0, 0.0, 0.0)
ob_armature.show_in_front = True
ob_armature.lineart.crease_threshold = 0.0
ob_cube.parent = ob_armature
ob_cube.location = (0.0, 0.0, 0.0)
ob_cube.lock_rotations_4d = False
ob_cube.empty_display_type = 'ARROWS'
ob_cube.lineart.crease_threshold = 0.0
_vg = ob_cube.vertex_groups.new(name='Hipp')
for _i, _w in zip([0, 1, 4, 5, 7, 8, 10, 11, 14, 15, 18, 19, 28, 29, 30, 31, 32, 33, 34, 35, 60, 61, 64, 65, 68, 69, 72, 73, 74, 75, 88, 90, 91, 98, 99, 100, 368, 369, 372, 373, 376, 377, 379, 380, 382, 383, 386, 387, 388, 389, 392, 393, 396, 397, 410, 411, 412, 413, 414, 415, 416, 417, 418, 419, 444, 445, 448, 449, 452, 453, 456, 457, 458, 459, 472, 474, 475, 476, 478, 484, 485, 486], [0.1677, 0.1804, 0.117, 0.006999, 0.1373, 0.02268, 0.5469, 0.2865, 0.2053, 0.04855, 0.01065, 0.1357, 0.1405, 0.09479, 0.03835, 0.03164, 0.4494, 0.4855, 0.6408, 0.6327, 0.2435, 0.2262, 0.1516, 0.03178, 0.00743, 0.1232, 0.0756, 0.07016, 0.5238, 0.552, 0.1402, 0.1242, 0.01318, 0.007174, 0.1904, 0.4387, 0.1677, 0.1804, 0.6259, 0.6007, 0.117, 0.006999, 0.1373, 0.02268, 0.1514, 0.01738, 0.06361, 0.3645, 0.5469, 0.2865, 0.2053, 0.04855, 0.01065, 0.1357, 0.1405, 0.09479, 0.03835, 0.03164, 0.6825, 0.4494, 0.4855, 0.6424, 0.6408, 0.6327, 0.2435, 0.2262, 0.1516, 0.03178, 0.00743, 0.1232, 0.0756, 0.07016, 0.5238, 0.552, 0.1402, 0.7486, 0.1242, 0.01318, 0.7194, 0.007174, 0.1904, 0.4387]): _vg.add([_i], _w, 'REPLACE')
_vg = ob_cube.vertex_groups.new(name='spine')
for _i, _w in zip([0, 1, 4, 5, 6, 7, 8, 9, 11, 14, 15, 16, 17, 18, 19, 32, 33, 34, 35, 60, 61, 64, 65, 66, 67, 68, 69, 73, 74, 75, 88, 90, 91, 92, 100, 116, 117, 118, 119, 120, 312, 313, 361, 362, 363, 364, 365, 366, 367, 368, 369, 372, 373, 375, 376, 377, 378, 379, 380, 381, 382, 383, 384, 385, 386, 387, 389, 392, 393, 394, 395, 396, 397, 414, 415, 416, 417, 418, 419, 444, 445, 448, 449, 450, 451, 452, 453, 457, 458, 459, 472, 474, 475, 476, 477, 486, 502, 503, 504, 505, 506, 507, 508, 715, 716, 717, 766, 767, 768, 769, 770, 771, 772, 773, 774], [0.0108, 0.0, 0.7545, 0.756, 0.04354, 0.4826, 0.804, 0.08426, 0.0, 0.7213, 0.8441, 0.3618, 0.1228, 0.803, 0.7729, 0.1967, 0.0, 0.0, 0.1747, 0.04609, 0.0, 0.5461, 0.8246, 0.2244, 0.1132, 0.7742, 0.7608, 0.0, 0.198, 0.0, 0.0, 0.5223, 0.7665, 0.05774, 0.0, 0.009591, 0.01274, 0.1125, 0.07396, 0.001272, 0.06666, 0.05953, 0.1355, 0.2142, 0.1785, 0.5764, 0.3909, 0.1768, 0.1874, 0.0108, 0.0, 0.03156, 0.0, 0.03131, 0.7545, 0.756, 0.04354, 0.4826, 0.804, 0.08426, 0.7721, 0.8122, 0.136, 0.3918, 0.8334, 0.58, 0.0, 0.7213, 0.8441, 0.3618, 0.1228, 0.803, 0.7729, 0.0, 0.1967, 0.0, 0.1967, 0.0, 0.1747, 0.04609, 0.0, 0.5461, 0.8246, 0.2244, 0.1132, 0.7742, 0.7608, 0.0, 0.198, 0.0, 0.0, 0.0, 0.5223, 0.7665, 0.05774, 0.0, 0.009591, 0.0339, 0.1427, 0.01274, 0.1125, 0.07396, 0.001272, 0.07857, 0.06666, 0.05953, 0.1355, 0.2142, 0.1914, 0.5799, 0.1785, 0.5764, 0.3909, 0.1768, 0.1874]): _vg.add([_i], _w, 'REPLACE')
_vg = ob_cube.vertex_groups.new(name='chest')
for _i, _w in zip([4, 5, 6, 8, 9, 12, 13, 15, 16, 17, 18, 19, 20, 21, 22, 23, 62, 63, 65, 66, 67, 68, 69, 90, 91, 92, 93, 94, 95, 115, 116, 117, 118, 119, 120, 135, 154, 267, 290, 307, 308, 309, 311, 312, 313, 345, 361, 362, 363, 364, 365, 366, 367, 374, 375, 376, 377, 378, 380, 381, 383, 384, 385, 386, 390, 391, 393, 394, 395, 396, 397, 398, 399, 400, 401, 402, 403, 404, 405, 446, 447, 449, 450, 451, 452, 453, 475, 476, 477, 479, 480, 481, 501, 502, 503, 504, 505, 506, 507, 508, 523, 542, 655, 680, 681, 706, 710, 711, 712, 714, 715, 716, 717, 750, 766, 767, 768, 769, 770, 771, 772, 773, 774], [0.004282, 0.0, 0.1221, 0.0, 0.1588, 0.1235, 0.1864, 0.0, 0.4831, 0.5731, 0.0, 0.0, 0.1054, 0.2178, 0.4602, 0.353, 0.04856, 0.06685, 0.0, 0.4065, 0.4252, 0.0, 0.001632, 0.0, 0.0, 0.1084, 0.04465, 0.1243, 0.4074, 0.0209, 0.06471, 0.2858, 0.5247, 0.2072, 0.1412, 0.0, 0.0, 0.01098, 0.05299, 0.05048, 0.08259, 0.2142, 0.0659, 0.4825, 0.2667, 0.0, 0.3352, 0.3813, 0.6112, 0.3111, 0.4019, 0.5117, 0.324, 0.5937, 0.6457, 0.004282, 0.0, 0.1221, 0.0, 0.1588, 0.0, 0.6861, 0.4875, 0.0, 0.1235, 0.1864, 0.0, 0.4831, 0.5731, 0.0, 0.0, 0.07289, 0.1326, 0.1054, 0.2178, 0.208, 0.4602, 0.238, 0.353, 0.04856, 0.06685, 0.0, 0.4065, 0.4252, 0.0, 0.001632, 0.0, 0.0, 0.1084, 0.04465, 0.1243, 0.4074, 0.0209, 0.06471, 0.672, 0.6611, 0.2858, 0.5247, 0.2072, 0.1412, 0.0, 0.0, 0.01098, 0.01684, 0.05299, 0.07343, 0.05048, 0.08259, 0.2142, 0.0659, 0.6929, 0.4825, 0.2667, 0.0, 0.3352, 0.3813, 0.6606, 0.3203, 0.6112, 0.3111, 0.4019, 0.5117, 0.324]): _vg.add([_i], _w, 'REPLACE')
_vg = ob_cube.vertex_groups.new(name='neck')
for _i, _w in zip([12, 13, 20, 21, 22, 23, 94, 95, 267, 270, 271, 273, 276, 278, 279, 281, 282, 283, 285, 290, 297, 299, 302, 307, 308, 309, 335, 336, 338, 374, 375, 390, 391, 398, 399, 400, 401, 402, 403, 404, 405, 480, 481, 503, 504, 655, 658, 659, 661, 664, 666, 667, 669, 670, 671, 673, 680, 681, 683, 690, 692, 694, 697, 701, 703, 706, 710, 711, 712, 715, 739, 740, 742], [0.03027, 0.03293, 0.6371, 0.4459, 0.23, 0.3553, 0.5972, 0.2908, 0.1336, 0.1252, 0.05804, 0.003099, 0.04109, 0.009088, 0.05159, 0.03139, 0.1555, 0.1255, 0.06599, 0.1637, 0.07413, 0.05784, 0.05311, 0.05671, 0.6601, 0.5408, 0.1195, 0.00063, 0.05253, 0.1655, 0.1205, 0.03027, 0.03293, 0.7179, 0.4599, 0.6371, 0.4459, 0.6591, 0.23, 0.5054, 0.3553, 0.5972, 0.2908, 0.05561, 0.03459, 0.1336, 0.1252, 0.05804, 0.003099, 0.04109, 0.009088, 0.05159, 0.03139, 0.1555, 0.1255, 0.06599, 0.1496, 0.1637, 0.07024, 0.05898, 0.07413, 0.05784, 0.05311, 0.2153, 0.1355, 0.2522, 0.05671, 0.6601, 0.5408, 0.01249, 0.1195, 0.00063, 0.05253]): _vg.add([_i], _w, 'REPLACE')
_vg = ob_cube.vertex_groups.new(name='head')
for _i, _w in zip([20, 21, 22, 23, 94, 95, 265, 266, 267, 268, 269, 270, 271, 272, 273, 274, 275, 276, 277, 278, 279, 280, 281, 282, 283, 284, 285, 286, 287, 288, 289, 290, 291, 292, 293, 294, 295, 296, 297, 298, 299, 300, 301, 302, 303, 304, 305, 308, 309, 334, 335, 336, 337, 338, 339, 340, 375, 398, 399, 400, 401, 402, 403, 404, 405, 480, 481, 653, 654, 655, 656, 657, 658, 659, 660, 661, 662, 663, 664, 665, 666, 667, 668, 669, 670, 671, 672, 673, 674, 675, 676, 677, 678, 679, 680, 681, 682, 683, 684, 685, 686, 687, 688, 689, 690, 691, 692, 693, 694, 695, 696, 697, 698, 699, 700, 701, 702, 703, 704, 705, 706, 707, 708, 711, 712, 738, 739, 740, 741, 742, 743, 744, 745], [0.1895, 0.2369, 0.09945, 0.05612, 0.2084, 0.08038, 0.9901, 0.9936, 0.8224, 0.9985, 0.9979, 0.8398, 0.9287, 0.991, 0.9648, 0.9723, 0.9936, 0.9459, 0.9955, 0.964, 0.9333, 0.9969, 0.9489, 0.8171, 0.8494, 0.9921, 0.9132, 0.9966, 0.9919, 0.9961, 0.9989, 0.7586, 0.978, 0.9852, 0.987, 0.9704, 0.9941, 0.978, 0.9069, 0.9956, 0.929, 0.9953, 0.9838, 0.9265, 0.9972, 0.9821, 0.9875, 0.2004, 0.0789, 0.9969, 0.8509, 0.9687, 0.9931, 0.9338, 0.9961, 0.9857, 0.03494, 0.1801, 0.3562, 0.1895, 0.2369, 0.0606, 0.09945, 0.1697, 0.05612, 0.2084, 0.08038, 0.9901, 0.9936, 0.8224, 0.9985, 0.9979, 0.8398, 0.9287, 0.991, 0.9648, 0.9723, 0.9936, 0.9459, 0.9955, 0.964, 0.9333, 0.9969, 0.9489, 0.8171, 0.8494, 0.9921, 0.9132, 0.9966, 0.9919, 0.9961, 0.9989, 0.998, 0.9989, 0.8028, 0.7586, 0.978, 0.9142, 0.9904, 0.9852, 0.987, 0.9704, 0.9941, 0.978, 0.9308, 0.9882, 0.9069, 0.9956, 0.929, 0.9953, 0.9838, 0.9265, 0.9972, 0.9821, 0.9875, 0.7503, 0.995, 0.8356, 0.996, 0.9995, 0.6448, 0.9762, 0.9729, 0.2004, 0.0789, 0.9969, 0.8509, 0.9687, 0.9931, 0.9338, 0.9961, 0.9967, 0.9857]): _vg.add([_i], _w, 'REPLACE')
_vg = ob_cube.vertex_groups.new(name='shoulder.L')
for _i, _w in zip([2, 3, 6, 9, 12, 13, 16, 17, 20, 21, 22, 23, 62, 63, 66, 67, 89, 92, 93, 94, 95, 114, 115, 116, 117, 118, 119, 120, 121, 122, 123, 124, 125, 127, 156, 160, 267, 270, 271, 273, 281, 282, 283, 285, 290, 291, 292, 294, 297, 299, 302, 304, 305, 306, 307, 308, 309, 310, 311, 312, 313, 314, 335, 361, 362, 363, 364, 365, 366, 367, 374, 375, 384, 385, 398, 399, 402, 404, 503, 504, 683, 701, 703, 706, 707, 715, 768, 769], [0.7563, 0.7978, 0.06681, 0.09059, 0.4069, 0.6176, 0.0, 0.0, 0.0, 0.0, 0.0, 0.0, 0.7964, 0.8487, 0.0, 0.0, 0.8329, 0.05946, 0.8571, 0.0, 0.0, 0.8056, 0.04195, 0.3205, 0.0, 0.0, 0.3336, 0.0854, 0.0, 0.003016, 0.02635, 0.05445, 0.06824, 0.02143, 0.0, 0.0, 0.0, 0.0, 0.0, 0.0, 0.0, 0.0, 0.0, 0.0, 0.0, 0.0, 0.0, 0.0, 0.0, 0.0, 0.0, 0.0, 0.0, 0.8417, 0.5584, 0.0, 0.0, 0.7534, 0.1242, 0.0, 0.0, 0.05192, 0.0, 0.0, 0.0, 0.0, 0.0, 0.0, 0.0, 0.0, 0.0, 0.0, 0.05271, 0.0, 0.0, 0.0, 0.0, 0.0, 0.0, 0.0, 0.0, 0.0, 0.0, 0.0, 0.0, 0.0, 0.04042, 0.0]): _vg.add([_i], _w, 'REPLACE')
_vg = ob_cube.vertex_groups.new(name='ArmUpper.L')
for _i, _w in zip([2, 3, 4, 5, 6, 7, 8, 9, 12, 13, 15, 16, 17, 18, 19, 21, 22, 23, 62, 63, 64, 65, 66, 67, 68, 69, 74, 89, 90, 91, 92, 93, 94, 95, 114, 115, 116, 117, 118, 119, 120, 121, 122, 123, 124, 125, 126, 127, 128, 130, 131, 132, 133, 134, 135, 136, 137, 138, 149, 153, 154, 155, 156, 157, 158, 159, 160, 164, 167, 267, 270, 282, 285, 290, 297, 306, 307, 309, 310, 311, 312, 313, 314, 315, 316, 317, 322, 323, 341, 342, 343, 344, 345, 346, 347, 348, 349, 350, 351, 352, 353, 354, 355, 356, 357, 358, 359, 360, 361, 362, 363, 364, 365, 366, 367, 382, 384, 399, 404, 503, 680, 703, 706, 715, 768], [0.8909, 0.0, 0.0, 0.06127, 0.5251, 0.0, 0.0, 0.1065, 0.0, 0.003558, 0.0, 0.0, 0.05244, 0.01394, 0.0, 0.0, 0.0, 0.0, 0.01443, 0.0, 0.0, 0.0, 0.0, 0.0, 0.1028, 0.0, 0.004692, 0.0, 0.0, 0.0, 0.7691, 0.06591, 0.0, 0.0, 0.0, 0.2566, 0.1802, 0.0, 0.04852, 0.0, 0.0, 0.9479, 1.0, 0.932, 0.9325, 0.934, 0.9847, 0.9247, 0.9785, 0.4661, 0.2988, 0.3866, 0.2636, 0.179, 0.3982, 0.6098, 0.5334, 0.0, 0.0, 0.7773, 0.9776, 0.9774, 0.9891, 0.9798, 0.9875, 0.9893, 1.0, 0.0, 0.0, 0.0, 0.0, 0.0, 0.0, 0.0, 0.0, 0.09679, 0.0, 0.0, 0.0, 0.5126, 0.0, 0.0, 1.0, 0.9639, 0.2201, 0.5053, 1.0, 0.9841, 0.8384, 0.8455, 0.8788, 0.8379, 0.7572, 0.8018, 0.8676, 0.8645, 0.8876, 0.8273, 0.08141, 0.1297, 0.1176, 0.1335, 0.06827, 0.09256, 0.096, 0.04595, 0.1222, 0.06204, 0.0, 0.0, 0.0, 0.0, 0.0, 0.0, 0.0, 0.04649, 0.02054, 0.0, 0.0, 0.01001, 0.0, 0.0, 0.0, 0.01811, 0.000364]): _vg.add([_i], _w, 'REPLACE')
_vg = ob_cube.vertex_groups.new(name='ArmLower.L')
for _i, _w in zip([129, 130, 131, 132, 133, 134, 135, 136, 137, 138, 139, 140, 141, 142, 143, 144, 145, 146, 147, 148, 149, 150, 151, 152, 161, 162, 163, 164, 165, 166, 167, 168, 172, 176, 178, 187, 188, 191, 192, 316, 317, 318, 319, 320, 321, 324, 325, 326, 331, 341, 342, 343, 344, 345, 346, 347, 348, 349, 350, 351, 352, 353, 354, 355, 356, 357, 358, 359, 360], [0.8734, 0.5338, 0.7011, 0.6131, 0.7363, 0.821, 0.6019, 0.3898, 0.4666, 0.9966, 0.9069, 0.07935, 0.196, 0.8095, 0.1448, 0.06189, 0.7299, 0.9944, 0.9946, 0.9929, 0.9942, 0.9958, 0.9947, 0.9954, 0.9962, 0.9803, 0.9938, 0.9958, 0.9958, 0.9953, 0.9907, 0.9881, 0.1566, 0.1625, 0.005297, 0.03548, 0.146, 0.1036, 0.05578, 0.7799, 0.4947, 0.8982, 0.8291, 0.995, 0.9945, 0.9959, 0.9957, 0.1624, 0.137, 0.1615, 0.1537, 0.121, 0.1586, 0.2431, 0.1981, 0.1319, 0.1354, 0.1122, 0.1727, 0.9186, 0.8703, 0.8824, 0.8664, 0.9317, 0.9074, 0.9039, 0.952, 0.8777, 0.9379]): _vg.add([_i], _w, 'REPLACE')
_vg = ob_cube.vertex_groups.new(name='hand.L')
for _i, _w in zip([129, 139, 140, 141, 142, 143, 144, 145, 170, 172, 174, 176, 177, 178, 179, 180, 181, 187, 188, 191, 192, 193, 194, 195, 196, 198, 318, 319, 326, 328, 329, 331, 332], [0.1159, 0.08668, 0.8676, 0.7794, 0.1823, 0.781, 0.8417, 0.2443, 0.1314, 0.7796, 0.7171, 0.7839, 0.0818, 0.7994, 0.6574, 0.03863, 0.00858, 0.3469, 0.6399, 0.8288, 0.8542, 0.1703, 0.05248, 0.8191, 0.8405, 0.001383, 0.09612, 0.1556, 0.742, 0.8274, 0.01206, 0.807, 0.4474]): _vg.add([_i], _w, 'REPLACE')
_vg = ob_cube.vertex_groups.new(name='FingerUpper.L')
for _i, _w in zip([174, 176, 177, 178, 179, 180, 183, 191, 192, 193, 194, 328, 331, 332], [0.08617, 0.02701, 0.06392, 0.1047, 0.2815, 0.7841, 0.03188, 0.05603, 0.05904, 0.7704, 0.9134, 0.04886, 0.04401, 0.4913]): _vg.add([_i], _w, 'REPLACE')
_vg = ob_cube.vertex_groups.new(name='FingerLower.L')
for _i, _w in zip([169, 171, 173, 175, 178, 179, 180, 181, 182, 183, 184, 185, 186, 189, 190, 193, 196, 197, 198, 199, 200, 327, 328, 329, 330, 332, 333], [0.9951, 0.9946, 0.9931, 0.994, 0.05558, 0.01417, 0.08151, 0.9586, 0.9635, 0.956, 0.948, 0.9998, 0.9989, 0.9987, 0.9996, 0.04673, 0.08414, 0.9774, 0.9698, 0.9708, 0.9835, 0.9981, 0.07824, 0.962, 0.9979, 0.03789, 0.9625]): _vg.add([_i], _w, 'REPLACE')
_vg = ob_cube.vertex_groups.new(name='ThumbUpper.L')
for _i, _w in zip([140, 143, 144, 170, 172, 174, 177, 180, 184, 187, 188, 192, 195, 196, 202, 204, 206, 208, 209, 210, 211, 212, 326], [0.04039, 0.07289, 0.09134, 0.855, 0.01355, 0.1684, 0.827, 0.08857, 0.009059, 0.604, 0.207, 0.007935, 0.1381, 0.03234, 0.9579, 0.9195, 0.9685, 0.9788, 0.04309, 0.03447, 0.01979, 0.04304, 0.07759]): _vg.add([_i], _w, 'REPLACE')
_vg = ob_cube.vertex_groups.new(name='ThumpLower.L')
for _i, _w in zip([201, 202, 203, 204, 205, 207, 209, 210, 211, 212], [0.9943, 0.02225, 0.9955, 0.06274, 0.9947, 0.9964, 0.953, 0.9569, 0.9648, 0.9531]): _vg.add([_i], _w, 'REPLACE')
_vg = ob_cube.vertex_groups.new(name='shoulder.R')
for _i, _w in zip([370, 371, 374, 375, 378, 381, 384, 385, 390, 391, 394, 395, 398, 399, 400, 401, 402, 403, 404, 405, 446, 447, 450, 451, 473, 477, 479, 480, 481, 500, 501, 502, 503, 504, 505, 506, 507, 508, 509, 510, 511, 512, 513, 515, 544, 548, 655, 658, 659, 661, 669, 670, 671, 673, 681, 682, 683, 685, 687, 692, 694, 697, 699, 700, 701, 703, 706, 707, 709, 710, 711, 712, 713, 714, 715, 716, 717, 718, 739, 766, 767, 768, 769, 770, 771, 772, 773, 774], [0.7563, 0.7978, 0.0, 0.0, 0.06681, 0.09059, 0.05271, 0.0, 0.4069, 0.6176, 0.0, 0.0, 0.0, 0.0, 0.0, 0.0, 0.0, 0.0, 0.0, 0.0, 0.7964, 0.8487, 0.0, 0.0, 0.8329, 0.05946, 0.8571, 0.0, 0.0, 0.8056, 0.04195, 0.3205, 0.0, 0.0, 0.0, 0.0, 0.3336, 0.0854, 0.0, 0.003016, 0.02635, 0.05445, 0.06824, 0.02143, 0.0, 0.0, 0.0, 0.0, 0.0, 0.0, 0.0, 0.0, 0.0, 0.0, 0.0, 0.0, 0.0, 0.0, 0.0, 0.0, 0.0, 0.0, 0.0, 0.0, 0.0, 0.0, 0.0, 0.0, 0.8417, 0.5584, 0.0, 0.0, 0.7534, 0.1242, 0.0, 0.0, 0.0, 0.05192, 0.0, 0.0, 0.0, 0.04042, 0.0, 0.0, 0.0, 0.0, 0.0, 0.0]): _vg.add([_i], _w, 'REPLACE')
_vg = ob_cube.vertex_groups.new(name='ArmUpper.R')
for _i, _w in zip([370, 371, 376, 377, 378, 379, 380, 381, 382, 384, 390, 391, 393, 394, 395, 396, 397, 399, 401, 403, 404, 405, 446, 447, 448, 449, 450, 451, 452, 453, 458, 473, 475, 476, 477, 479, 480, 481, 500, 501, 502, 503, 505, 506, 507, 508, 509, 510, 511, 512, 513, 514, 515, 516, 518, 519, 520, 521, 522, 523, 524, 525, 526, 537, 541, 542, 543, 544, 545, 546, 547, 548, 552, 555, 655, 658, 670, 673, 680, 681, 692, 703, 706, 709, 710, 712, 713, 714, 715, 716, 717, 718, 719, 720, 721, 726, 727, 746, 747, 748, 749, 750, 751, 752, 753, 754, 755, 756, 757, 758, 759, 760, 761, 762, 763, 764, 765, 766, 767, 768, 770, 771, 772, 773, 774], [0.8909, 0.0, 0.0, 0.06127, 0.5251, 0.0, 0.0, 0.1065, 0.04649, 0.02054, 0.0, 0.003558, 0.0, 0.0, 0.05244, 0.01394, 0.0, 0.0, 0.0, 0.0, 0.0, 0.0, 0.01443, 0.0, 0.0, 0.0, 0.0, 0.0, 0.1028, 0.0, 0.004692, 0.0, 0.0, 0.0, 0.7691, 0.06591, 0.0, 0.0, 0.0, 0.2566, 0.1802, 0.01001, 0.0, 0.04852, 0.0, 0.0, 0.9479, 1.0, 0.932, 0.9325, 0.934, 0.9847, 0.9247, 0.9785, 0.4661, 0.2988, 0.3866, 0.2636, 0.179, 0.3982, 0.6098, 0.5334, 0.0, 0.0, 0.7773, 0.9776, 0.9774, 0.9891, 0.9798, 0.9875, 0.9893, 1.0, 0.0, 0.0, 0.0, 0.0, 0.0, 0.0, 0.0, 0.0, 0.0, 0.0, 0.0, 0.09679, 0.0, 0.0, 0.0, 0.5126, 0.01811, 0.0, 0.0, 1.0, 0.9639, 0.2201, 0.5053, 1.0, 0.9841, 0.8384, 0.8455, 0.8788, 0.8379, 0.7572, 0.8018, 0.8676, 0.8645, 0.8876, 0.8273, 0.08141, 0.1297, 0.1176, 0.1335, 0.06827, 0.09256, 0.096, 0.04595, 0.1222, 0.06204, 0.0, 0.0, 0.000364, 0.0, 0.0, 0.0, 0.0, 0.0]): _vg.add([_i], _w, 'REPLACE')
_vg = ob_cube.vertex_groups.new(name='ArmLower.R')
for _i, _w in zip([517, 518, 519, 520, 521, 522, 523, 524, 525, 526, 527, 528, 529, 530, 531, 532, 533, 534, 535, 536, 537, 538, 539, 540, 549, 550, 551, 552, 553, 554, 555, 556, 560, 564, 566, 575, 576, 579, 580, 720, 721, 722, 723, 724, 725, 728, 729, 730, 735, 746, 747, 748, 749, 750, 751, 752, 753, 754, 755, 756, 757, 758, 759, 760, 761, 762, 763, 764, 765], [0.8734, 0.5338, 0.7011, 0.6131, 0.7363, 0.821, 0.6019, 0.3898, 0.4666, 0.9966, 0.9069, 0.07935, 0.196, 0.8095, 0.1448, 0.06189, 0.7299, 0.9944, 0.9946, 0.9929, 0.9942, 0.9958, 0.9947, 0.9954, 0.9962, 0.9803, 0.9938, 0.9958, 0.9958, 0.9953, 0.9907, 0.9881, 0.1566, 0.1625, 0.005297, 0.03548, 0.146, 0.1036, 0.05578, 0.7799, 0.4947, 0.8982, 0.8291, 0.995, 0.9945, 0.9959, 0.9957, 0.1624, 0.137, 0.1615, 0.1537, 0.121, 0.1586, 0.2431, 0.1981, 0.1319, 0.1354, 0.1122, 0.1727, 0.9186, 0.8703, 0.8824, 0.8664, 0.9317, 0.9074, 0.9039, 0.952, 0.8777, 0.9379]): _vg.add([_i], _w, 'REPLACE')
_vg = ob_cube.vertex_groups.new(name='hand.R')
for _i, _w in zip([517, 527, 528, 529, 530, 531, 532, 533, 558, 560, 562, 564, 565, 566, 567, 568, 569, 575, 576, 579, 580, 581, 582, 583, 584, 586, 722, 723, 730, 732, 733, 735, 736], [0.1159, 0.08668, 0.8676, 0.7794, 0.1823, 0.781, 0.8417, 0.2443, 0.1314, 0.7796, 0.7171, 0.7839, 0.0818, 0.7994, 0.6574, 0.03863, 0.00858, 0.3469, 0.6399, 0.8288, 0.8542, 0.1703, 0.05248, 0.8191, 0.8405, 0.001383, 0.09612, 0.1556, 0.742, 0.8274, 0.01206, 0.807, 0.4474]): _vg.add([_i], _w, 'REPLACE')
_vg = ob_cube.vertex_groups.new(name='FingerUpper.R')
for _i, _w in zip([562, 564, 565, 566, 567, 568, 571, 579, 580, 581, 582, 732, 735, 736], [0.08617, 0.02701, 0.06392, 0.1047, 0.2815, 0.7841, 0.03188, 0.05603, 0.05904, 0.7704, 0.9134, 0.04886, 0.04401, 0.4913]): _vg.add([_i], _w, 'REPLACE')
_vg = ob_cube.vertex_groups.new(name='FingerLower.R')
for _i, _w in zip([557, 559, 561, 563, 566, 567, 568, 569, 570, 571, 572, 573, 574, 577, 578, 581, 584, 585, 586, 587, 588, 731, 732, 733, 734, 736, 737], [0.9951, 0.9946, 0.9931, 0.994, 0.05558, 0.01417, 0.08151, 0.9586, 0.9635, 0.956, 0.948, 0.9998, 0.9989, 0.9987, 0.9996, 0.04673, 0.08414, 0.9774, 0.9698, 0.9708, 0.9835, 0.9981, 0.07824, 0.962, 0.9979, 0.03789, 0.9625]): _vg.add([_i], _w, 'REPLACE')
_vg = ob_cube.vertex_groups.new(name='ThumbUpper.R')
for _i, _w in zip([528, 531, 532, 558, 560, 562, 565, 568, 572, 575, 576, 580, 583, 584, 590, 592, 594, 596, 597, 598, 599, 600, 730], [0.04039, 0.07289, 0.09134, 0.855, 0.01355, 0.1684, 0.827, 0.08857, 0.009059, 0.604, 0.207, 0.007935, 0.1381, 0.03234, 0.9579, 0.9195, 0.9685, 0.9788, 0.04309, 0.03447, 0.01979, 0.04304, 0.07759]): _vg.add([_i], _w, 'REPLACE')
_vg = ob_cube.vertex_groups.new(name='ThumpLower.R')
for _i, _w in zip([589, 590, 591, 592, 593, 595, 597, 598, 599, 600], [0.9943, 0.02225, 0.9955, 0.06274, 0.9947, 0.9964, 0.953, 0.9569, 0.9648, 0.9531]): _vg.add([_i], _w, 'REPLACE')
_vg = ob_cube.vertex_groups.new(name='LegUpper.L')
for _i, _w in zip([0, 1, 4, 7, 10, 11, 14, 19, 28, 29, 30, 31, 32, 33, 34, 35, 36, 37, 38, 39, 40, 41, 42, 43, 44, 45, 46, 47, 56, 57, 58, 59, 60, 61, 64, 69, 72, 73, 74, 75, 76, 77, 78, 79, 80, 81, 86, 87, 88, 90, 98, 99, 100, 101, 102, 103, 104, 105, 106, 111, 112, 166, 325, 372, 373, 382, 387, 414, 417, 474, 478], [0.2881, 0.8116, 0.03509, 0.0, 0.4261, 0.7284, 0.0008114, 0.05724, 0.855, 0.8995, 0.9545, 0.5457, 0.0, 0.4549, 0.3262, 0.01455, 0.9708, 0.9788, 0.9834, 0.9837, 0.4519, 0.07229, 0.07375, 0.4122, 0.9912, 0.996, 0.996, 0.9882, 0.816, 0.8214, 0.8047, 0.7886, 0.3184, 0.7585, 0.0, 0.07036, 0.9164, 0.9227, 0.0, 0.3301, 0.9853, 0.9819, 0.4957, 0.07473, 0.9934, 0.9944, 0.8256, 1.0, 0.6229, 0.0, 0.8888, 0.8078, 0.0, 0.9817, 0.9706, 0.08743, 0.09914, 0.9842, 0.997, 0.7869, 0.802, 0.0, 0.0, 0.1649, 0.1874, 0.02081, 0.001947, 0.1793, 0.02711, 0.1233, 0.1382]): _vg.add([_i], _w, 'REPLACE')
_vg = ob_cube.vertex_groups.new(name='LegLower.L')
for _i, _w in zip([24, 25, 26, 27, 36, 39, 40, 41, 42, 43, 48, 49, 50, 51, 52, 53, 54, 55, 56, 57, 58, 59, 70, 71, 76, 78, 79, 82, 83, 84, 85, 86, 87, 96, 97, 102, 103, 104, 107, 108, 109, 110, 111, 112, 113, 215, 216, 219, 220, 222, 224, 225, 226, 227, 228, 229, 230, 233, 235, 243, 245, 246, 247, 248, 250, 253, 254, 256, 257, 258, 259, 261], [0.9804, 0.9364, 0.9795, 0.927, 0.337, 0.1944, 0.8911, 0.9277, 0.9262, 0.9054, 0.9979, 0.9994, 0.9985, 0.9975, 0.9993, 0.999, 0.9989, 0.9993, 0.1839, 0.1785, 0.1953, 0.2206, 0.9739, 0.9137, 0.6, 0.9043, 0.9253, 0.9977, 0.9992, 0.9993, 0.999, 0.1744, 0.1672, 0.9672, 0.9707, 0.01499, 0.9126, 0.9008, 0.9978, 0.9985, 0.999, 0.9993, 0.2165, 0.198, 0.5507, 0.4409, 0.8687, 0.4292, 0.8522, 0.163, 0.1493, 0.7616, 0.1065, 0.1059, 0.7949, 0.4537, 0.8777, 0.1657, 0.05258, 0.5522, 0.03947, 0.05331, 0.225, 0.2396, 0.5538, 0.4443, 0.4349, 0.00461, 0.003372, 0.119, 0.1183, 0.4623]): _vg.add([_i], _w, 'REPLACE')
_vg = ob_cube.vertex_groups.new(name='Foot.L')
for _i, _w in zip([25, 27, 70, 71, 96, 97, 113, 215, 216, 219, 220, 221, 222, 223, 224, 225, 226, 227, 228, 229, 230, 233, 234, 235, 237, 238, 239, 240, 241, 242, 243, 245, 246, 247, 248, 250, 251, 252, 253, 254, 256, 257, 258, 259, 261, 262, 263], [0.05989, 0.06856, 0.001869, 0.08078, 0.01323, 0.007243, 0.4475, 0.5549, 0.1305, 0.565, 0.1468, 0.8549, 0.7833, 0.8296, 0.8004, 0.2314, 0.865, 0.8707, 0.1996, 0.5431, 0.1218, 0.7786, 0.9236, 0.93, 0.09443, 0.09215, 0.102, 0.1139, 0.0219, 0.01249, 0.4459, 0.8398, 0.8454, 0.7582, 0.7458, 0.4453, 0.1015, 0.1125, 0.5515, 0.5596, 0.8269, 0.8517, 0.854, 0.8596, 0.5346, 0.09413, 0.1135]): _vg.add([_i], _w, 'REPLACE')
_vg = ob_cube.vertex_groups.new(name='Tose.L')
for _i, _w in zip([213, 214, 217, 218, 221, 222, 223, 224, 226, 231, 232, 233, 234, 236, 237, 238, 239, 240, 241, 242, 244, 245, 246, 249, 251, 252, 255, 256, 257, 258, 260, 262, 263, 264], [0.9919, 0.993, 0.9893, 0.9878, 0.122, 0.05377, 0.1461, 0.05025, 0.007019, 0.9994, 0.9989, 0.05579, 0.07149, 0.9918, 0.9053, 0.9015, 0.8854, 0.8829, 0.9588, 0.9686, 0.9883, 0.1154, 0.1013, 0.9991, 0.8989, 0.8832, 0.9893, 0.1458, 0.1216, 0.004135, 0.9992, 0.9062, 0.8831, 0.9931]): _vg.add([_i], _w, 'REPLACE')
_vg = ob_cube.vertex_groups.new(name='LegUpper.R')
for _i, _w in zip([368, 369, 372, 373, 376, 379, 382, 387, 388, 389, 392, 397, 410, 411, 412, 413, 414, 415, 416, 417, 418, 419, 420, 421, 422, 423, 424, 425, 426, 427, 428, 429, 430, 431, 440, 441, 442, 443, 444, 445, 448, 453, 456, 457, 458, 459, 460, 461, 462, 463, 464, 465, 470, 471, 472, 474, 475, 478, 484, 485, 486, 487, 488, 489, 490, 491, 492, 497, 498, 554, 729], [0.2881, 0.8116, 0.1649, 0.1874, 0.03509, 0.0, 0.02081, 0.001947, 0.4261, 0.7284, 0.0008114, 0.05724, 0.855, 0.8995, 0.9545, 0.5457, 0.1793, 0.0, 0.4549, 0.02711, 0.3262, 0.01455, 0.9708, 0.9788, 0.9834, 0.9837, 0.4519, 0.07229, 0.07375, 0.4122, 0.9912, 0.996, 0.996, 0.9882, 0.816, 0.8214, 0.8047, 0.7886, 0.3184, 0.7585, 0.0, 0.07036, 0.9164, 0.9227, 0.0, 0.3301, 0.9853, 0.9819, 0.4957, 0.07473, 0.9934, 0.9944, 0.8256, 1.0, 0.6229, 0.1233, 0.0, 0.1382, 0.8888, 0.8078, 0.0, 0.9817, 0.9706, 0.08743, 0.09914, 0.9842, 0.997, 0.7869, 0.802, 0.0, 0.0]): _vg.add([_i], _w, 'REPLACE')
_vg = ob_cube.vertex_groups.new(name='LegLower.R')
for _i, _w in zip([406, 407, 408, 409, 420, 423, 424, 425, 426, 427, 432, 433, 434, 435, 436, 437, 438, 439, 440, 441, 442, 443, 454, 455, 460, 462, 463, 466, 467, 468, 469, 470, 471, 482, 483, 488, 489, 490, 493, 494, 495, 496, 497, 498, 499, 603, 604, 607, 608, 610, 612, 613, 614, 615, 616, 617, 618, 621, 623, 631, 633, 634, 635, 636, 638, 641, 642, 644, 645, 646, 647, 649], [0.9804, 0.9364, 0.9795, 0.927, 0.337, 0.1944, 0.8911, 0.9277, 0.9262, 0.9054, 0.9979, 0.9994, 0.9985, 0.9975, 0.9993, 0.999, 0.9989, 0.9993, 0.1839, 0.1785, 0.1953, 0.2206, 0.9739, 0.9137, 0.6, 0.9043, 0.9253, 0.9977, 0.9992, 0.9993, 0.999, 0.1744, 0.1672, 0.9672, 0.9707, 0.01499, 0.9126, 0.9008, 0.9978, 0.9985, 0.999, 0.9993, 0.2165, 0.198, 0.5507, 0.4409, 0.8687, 0.4292, 0.8522, 0.163, 0.1493, 0.7616, 0.1065, 0.1059, 0.7949, 0.4537, 0.8777, 0.1657, 0.05258, 0.5522, 0.03947, 0.05331, 0.225, 0.2396, 0.5538, 0.4443, 0.4349, 0.00461, 0.003372, 0.119, 0.1183, 0.4623]): _vg.add([_i], _w, 'REPLACE')
_vg = ob_cube.vertex_groups.new(name='Foot.R')
for _i, _w in zip([407, 409, 454, 455, 482, 483, 499, 603, 604, 607, 608, 609, 610, 611, 612, 613, 614, 615, 616, 617, 618, 621, 622, 623, 625, 626, 627, 628, 629, 630, 631, 633, 634, 635, 636, 638, 639, 640, 641, 642, 644, 645, 646, 647, 649, 650, 651], [0.05989, 0.06856, 0.001869, 0.08078, 0.01323, 0.007243, 0.4475, 0.5549, 0.1305, 0.565, 0.1468, 0.8549, 0.7833, 0.8296, 0.8004, 0.2314, 0.865, 0.8707, 0.1996, 0.5431, 0.1218, 0.7786, 0.9236, 0.93, 0.09443, 0.09215, 0.102, 0.1139, 0.0219, 0.01249, 0.4459, 0.8398, 0.8454, 0.7582, 0.7458, 0.4453, 0.1015, 0.1125, 0.5515, 0.5596, 0.8269, 0.8517, 0.854, 0.8596, 0.5346, 0.09413, 0.1135]): _vg.add([_i], _w, 'REPLACE')
_vg = ob_cube.vertex_groups.new(name='Tose.R')
for _i, _w in zip([601, 602, 605, 606, 609, 610, 611, 612, 614, 619, 620, 621, 622, 624, 625, 626, 627, 628, 629, 630, 632, 633, 634, 637, 639, 640, 643, 644, 645, 646, 648, 650, 651, 652], [0.9919, 0.993, 0.9893, 0.9878, 0.122, 0.05377, 0.1461, 0.05025, 0.007019, 0.9994, 0.9989, 0.05579, 0.07149, 0.9918, 0.9053, 0.9015, 0.8854, 0.8829, 0.9588, 0.9686, 0.9883, 0.1154, 0.1013, 0.9991, 0.8989, 0.8832, 0.9893, 0.1458, 0.1216, 0.004135, 0.9992, 0.9062, 0.8831, 0.9931]): _vg.add([_i], _w, 'REPLACE')
_m = ob_cube.modifiers.new('Armature', 'ARMATURE')
_m.object = ob_armature

# ---- collection membership
col_collection_1.objects.link(ob_armature)
col_collection_1.objects.link(ob_cube)

# ---- scene / render settings (as saved in the file)
scene.frame_start = 1; scene.frame_end = 99; scene.frame_set(51)
scene.render.engine = 'BLENDER_EEVEE_NEXT'
scene.render.resolution_percentage = 50
scene.render.dither_intensity = 0.0
scene.cycles.use_denoising = False
scene.cycles.samples = 128
scene.cycles.sampling_pattern = 'TABULATED_SOBOL'
scene.cycles.use_adaptive_sampling = False
scene.cycles.use_light_tree = False
scene.cycles.blur_glossy = 0.0
scene.cycles.sample_clamp_indirect = 0.0
scene.view_settings.view_transform = 'Standard'
bpy.context.view_layer.update()

# ---- added for rendering (the .blend has no active camera and no usable light): camera, sun
cam_auto = bpy.data.cameras.new('AutoCamera')
cam_auto.lens = 50.0
cam_auto.sensor_width = 36.0
cam_auto.clip_end = 1000.0
ob_auto_camera = bpy.data.objects.new('AutoCamera', cam_auto)
scene.collection.objects.link(ob_auto_camera)
ob_auto_camera.location = (1.78839, -2.21092, 2.34848)
ob_auto_camera.rotation_euler = (1.09748, -7.21219e-08, 0.694738)
scene.camera = ob_auto_camera
light_auto_sun = bpy.data.lights.new('AutoSun', 'SUN')
light_auto_sun.energy = 3.0
light_auto_sun.angle = 0.0523599
ob_auto_sun = bpy.data.objects.new('AutoSun', light_auto_sun)
scene.collection.objects.link(ob_auto_sun)
ob_auto_sun.rotation_euler = (0.872665, 0.174533, 0.523599)
bpy.context.view_layer.update()

